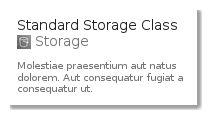

The diagram above was rendered by PlantUML. Its source (embedded in the PNG):
@startuml
' configures the library
!global $INCLUSION_MODE="local"
!global $LIB_BASE_LOCATION="../../.."
' loads the library
!include $LIB_BASE_LOCATION/bootstrap.puml
' loads the aws-20200911 bootstrap
include('aws-20200911/bootstrap')
' loads the StandardStorageClass element
include('aws-20200911/Service/Storage/StandardStorageClass')
StandardStorageClassCard('standard_storage_class', 'Standard Storage Class', 'Molestiae praesentium aut natus dolorem. Aut consequatur fugiat a consequatur ut.')
@enduml